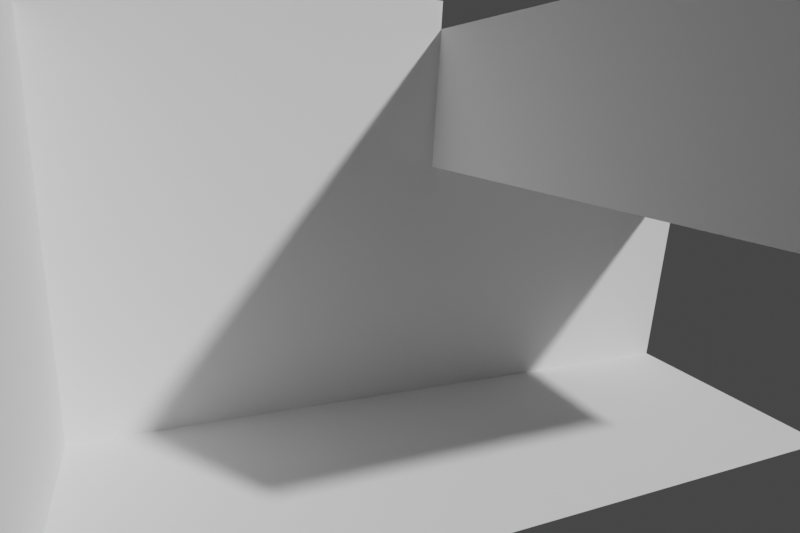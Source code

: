 # Source: room_8.blend  (saved by Blender 2.90.8; exported with 4.5.12 LTS)
import bpy
from mathutils import Matrix  # noqa: F401  (used for matrix-valued properties, if any)

bpy.ops.wm.read_factory_settings(use_empty=True)
scene = bpy.context.scene
scene.name = 'Scene'

# ---- collections
col_collection = bpy.data.collections.new('Collection'); scene.collection.children.link(col_collection)

# ---- world
world_world = bpy.data.worlds.new('World'); scene.world = world_world
world_world.use_nodes = True; world_world.node_tree.nodes.clear()
_N = world_world.node_tree.nodes; _L = world_world.node_tree.links
n0 = _N.new('ShaderNodeOutputWorld'); n0.name = 'World Output'; n0.location = (300, 300)
n1 = _N.new('ShaderNodeBackground'); n1.name = 'Background'; n1.location = (10, 300)
n1.inputs[0].default_value = (0.05088, 0.05088, 0.05088, 1.0)
_L.new(n1.outputs[0], n0.inputs[0])
n0.is_active_output = True
world_world.color = (0.05088, 0.05088, 0.05088)
world_world.use_sun_shadow = False
world_world.sun_shadow_jitter_overblur = 0.0

# ---- cameras
cam_camera_002 = bpy.data.cameras.new('Camera.002')
cam_camera_002.lens = 25.17
cam_camera_002.show_background_images = True
cam_camera_002.lens_unit = 'FOV'

# ---- meshes
me_plane_001 = bpy.data.meshes.new('Plane.001')
me_plane_001.from_pydata([(-1.098, -2.34, 0.0), (8.865, -2.34, 0.0), (-1.098, 0.9421, 0.0), (8.865, 0.9421, 0.0), (8.865, -2.34, 0.0), (8.865, 0.9421, 0.0), (-1.098, -2.34, 5.229), (-1.098, 0.9421, 5.229), (-1.098, 0.9421, 3.59), (8.865, 0.9421, 3.59), (3.868, -2.34, 0.0), (3.868, 0.9421, 0.0), (3.868, 0.9421, 3.59), (-1.098, 0.9421, 5.811), (3.868, 0.9421, 5.811), (8.865, -2.34, 0.0), (8.865, 0.9421, 0.0), (-1.098, 0.9421, 5.454), (3.868, 0.9421, 5.454), (3.868, -4.314, 3.59), (3.868, -4.314, 5.454), (3.868, 0.9421, 3.59), (3.868, -4.314, 3.59), (8.87, 0.9421, 3.59), (8.87, -4.314, 3.59)], [], [(10, 1, 3, 11), (3, 1, 4, 5), (0, 2, 7, 6), (11, 3, 9, 12), (2, 11, 12, 8), (0, 10, 11, 2), (17, 18, 14, 13), (5, 4, 15, 16), (8, 12, 18, 17), (18, 12, 19, 20), (19, 12, 21, 22), (22, 21, 23, 24)])
_uv = me_plane_001.uv_layers.new(name='UVMap')
_uv.uv.foreach_set('vector', [0.4985, 0.0, 1.0, 0.0, 1.0, 1.0, 0.4985, 1.0, 1.0, 1.0, 1.0, 0.0, 1.0, 0.0, 1.0, 1.0, 0.0, 0.0, 0.0, 1.0, 0.0, 1.0, 0.0, 0.0, 0.4985, 1.0, 1.0, 1.0, 1.0, 1.0, 0.4985, 1.0, 0.0, 1.0, 0.4985, 1.0, 0.4985, 1.0, 0.0, 1.0, 0.0, 0.0, 0.4985, 0.0, 0.4985, 1.0, 0.0, 1.0, 0.0, 1.0, 0.4985, 1.0, 0.4985, 1.0, 0.0, 1.0, 1.0, 1.0, 1.0, 0.0, 1.0, 0.0, 1.0, 1.0, 0.0, 1.0, 0.4985, 1.0, 0.4985, 1.0, 0.0, 1.0, 0.4985, 1.0, 0.4985, 1.0, 0.4985, 1.0, 0.4985, 1.0, 0.4985, 1.0, 0.4985, 1.0, 0.4985, 1.0, 0.4985, 1.0, 0.4985, 1.0, 0.4985, 1.0, 0.4985, 1.0, 0.4985, 1.0])
me_plane_001.use_remesh_fix_poles = True
me_plane_001.use_remesh_preserve_attributes = False
me_plane_001.use_mirror_vertex_groups = False
me_plane_001.update()

# ---- objects
ob_fspy_8_fspy = bpy.data.objects.new('fspy_8.fspy', cam_camera_002)
ob_plane = bpy.data.objects.new('Plane', me_plane_001)

# ---- transforms, parenting, visibility, modifiers, constraints
ob_fspy_8_fspy.location = (1.75, -10.83, 4.311)
ob_fspy_8_fspy.rotation_euler = (1.304, -0.05197, -0.4037)
ob_fspy_8_fspy.lineart.crease_threshold = 0.0
ob_plane.location = (1.589, -4.38, 0.0)
ob_plane.lineart.crease_threshold = 0.0

# ---- collection membership
col_collection.objects.link(ob_fspy_8_fspy)
col_collection.objects.link(ob_plane)

# ---- scene / render settings (as saved in the file)
scene.camera = ob_fspy_8_fspy
scene.frame_start = 1; scene.frame_end = 250; scene.frame_set(1)
scene.render.engine = 'BLENDER_EEVEE_NEXT'
scene.render.resolution_x = 750
scene.render.resolution_y = 500
scene.cycles.use_denoising = False
scene.cycles.samples = 128
scene.cycles.sampling_pattern = 'TABULATED_SOBOL'
scene.cycles.use_adaptive_sampling = False
scene.cycles.use_light_tree = False
scene.view_settings.view_transform = 'Filmic'
bpy.context.view_layer.update()

# ---- added for rendering (the .blend has no usable light): sun
light_auto_sun = bpy.data.lights.new('AutoSun', 'SUN')
light_auto_sun.energy = 3.0
light_auto_sun.angle = 0.0523599
ob_auto_sun = bpy.data.objects.new('AutoSun', light_auto_sun)
scene.collection.objects.link(ob_auto_sun)
ob_auto_sun.rotation_euler = (0.872665, 0.174533, 0.523599)
bpy.context.view_layer.update()
